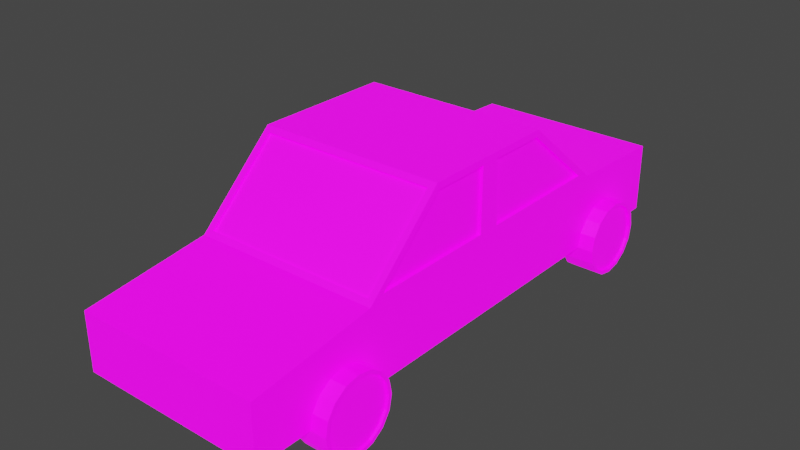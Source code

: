 # Source: SemiTruck.blend  (saved by Blender 3.2.14; exported with 4.5.12 LTS)
import bpy
from mathutils import Matrix  # noqa: F401  (used for matrix-valued properties, if any)

bpy.ops.wm.read_factory_settings(use_empty=True)
scene = bpy.context.scene
scene.name = 'Scene'

# ---- collections
col_collection = bpy.data.collections.new('Collection'); scene.collection.children.link(col_collection)

# ---- images (referenced by path relative to the original .blend; pixels are not part of the script)
import os
ASSET_DIR = os.environ.get("B2B_ASSET_DIR", "")  # directory of the original .blend (textures are referenced by path, not embedded)
HERE = os.path.dirname(os.path.abspath(__file__))  # packed textures are extracted next to this script under _unpacked/

def load_image(name, relpath, width, height, colorspace="sRGB"):
    """Load a texture the original file referenced (path relative to the .blend, or extracted next to this script)."""
    p = next((c for c in (os.path.join(HERE, relpath), os.path.join(ASSET_DIR, relpath)) if relpath and os.path.exists(c)), "")
    if p:
        img = bpy.data.images.load(p, check_existing=True)
        img.name = name
    else:  # same state as the original file: an image datablock whose file is absent (Cycles renders it pink)
        img = bpy.data.images.new(name, width, height)
        img.source = "FILE"
        img.filepath = "//" + (relpath or name)
    img.colorspace_settings.name = colorspace
    return img
img_car = load_image('Car', '', 1024, 1024, 'sRGB')
img_car_e = load_image('Car_E', '', 1024, 1024, 'sRGB')

# ---- materials (node trees are filled in below, after node groups)
mat_car = bpy.data.materials.new('Car')
mat_car.use_transparent_shadow = False

# ---- material node trees
mat_car.use_nodes = True; mat_car.node_tree.nodes.clear()
_N = mat_car.node_tree.nodes; _L = mat_car.node_tree.links
n0 = _N.new('ShaderNodeBsdfPrincipled'); n0.name = 'Principled BSDF'; n0.location = (10, 300)
n0.distribution = 'GGX'
n0.subsurface_method = 'RANDOM_WALK_SKIN'
n0.inputs[3].default_value = 1.45
n0.inputs[28].default_value = 1.0
n1 = _N.new('ShaderNodeOutputMaterial'); n1.name = 'Material Output'; n1.location = (300, 300)
n2 = _N.new('ShaderNodeTexImage'); n2.name = 'Image Texture'; n2.location = (-280, 275)
n2.image = img_car
n3 = _N.new('ShaderNodeTexImage'); n3.name = 'Image Texture.001'; n3.location = (-280, -200)
n3.image = img_car_e
_L.new(n0.outputs[0], n1.inputs[0])
_L.new(n2.outputs[0], n0.inputs[0])
_L.new(n3.outputs[0], n0.inputs[27])
n1.is_active_output = True

# ---- world
world_world = bpy.data.worlds.new('World'); scene.world = world_world
world_world.use_nodes = True; world_world.node_tree.nodes.clear()
_N = world_world.node_tree.nodes; _L = world_world.node_tree.links
n0 = _N.new('ShaderNodeOutputWorld'); n0.name = 'World Output'; n0.location = (300, 300)
n1 = _N.new('ShaderNodeBackground'); n1.name = 'Background'; n1.location = (10, 300)
n1.inputs[0].default_value = (0.05088, 0.05088, 0.05088, 1.0)
_L.new(n1.outputs[0], n0.inputs[0])
n0.is_active_output = True
world_world.color = (0.05088, 0.05088, 0.05088)
world_world.use_sun_shadow = False
world_world.sun_shadow_jitter_overblur = 0.0

# ---- meshes
me_cube_001 = bpy.data.meshes.new('Cube.001')
me_cube_001.from_pydata([(-0.6, -1.0, 0.0), (-0.6, -0.9004, 0.5143), (-0.6, 1.0, 0.0), (-0.6, 0.8906, 0.5143), (0.6, -1.0, 0.0), (0.6, -0.9004, 0.5143), (0.6, 1.0, 0.0), (0.6, 0.8906, 0.5143), (-0.6, -1.8, 0.0), (-0.6, -1.8, 0.3687), (0.6, -1.8, 0.3687), (0.6, -1.8, 0.0), (-0.6, -0.4694, 0.9203), (-0.6, 0.4021, 0.9203), (0.6, 0.4021, 0.9203), (0.6, -0.4694, 0.9203), (-0.6, 1.688, 0.4462), (-0.6, 1.688, 0.0), (0.6, 1.688, 0.0), (0.6, 1.688, 0.4462), (-0.6, -0.2511, 0.0), (-0.6, -0.09796, 0.5143), (0.6, -0.2511, 0.0), (0.6, -0.09796, 0.5143), (-0.6, -0.09726, 0.9203), (0.6, -0.09726, 0.9203), (-0.6, 0.048, 0.5143), (0.6, 0.2183, 0.0), (-0.6, 0.0312, 0.9203), (-0.6, 0.2183, 0.0), (0.6, 0.048, 0.5143), (0.6, 0.0312, 0.9203), (-0.6, 0.004096, 0.4748), (-0.56, 0.9692, 0.5004), (0.6, -0.05645, 0.4748), (0.56, -0.9709, 0.5022), (-0.6, -0.007907, 0.9598), (-0.56, 0.4472, 0.9343), (0.6, -0.05595, 0.9598), (0.56, -0.5142, 0.9324), (-0.56, -0.9709, 0.5022), (-0.56, -0.5142, 0.9324), (0.56, 0.4472, 0.9343), (0.56, 0.9692, 0.5004), (-0.6, -0.05645, 0.4748), (-0.6, -0.05595, 0.9598), (0.6, 0.004096, 0.4748), (0.6, -0.007907, 0.9598), (-0.5791, 0.048, 0.5143), (-0.5791, 0.8906, 0.5143), (0.5791, -0.09796, 0.5143), (0.5791, -0.9004, 0.5143), (-0.5791, 0.0312, 0.9203), (-0.5791, 0.4021, 0.9203), (0.5791, -0.09726, 0.9203), (0.5791, -0.4694, 0.9203), (-0.5791, -0.9004, 0.5143), (-0.5791, -0.4694, 0.9203), (0.5791, 0.4021, 0.9203), (0.5791, 0.8906, 0.5143), (-0.5791, -0.09796, 0.5143), (-0.5791, -0.09726, 0.9203), (0.5791, 0.048, 0.5143), (0.5791, 0.0312, 0.9203), (-0.6, 1.0, 0.4748), (0.6, 1.0, 0.4748), (0.6, -1.0, 0.4748), (-0.6, -1.0, 0.4748), (-0.6, 0.4164, 0.9598), (0.6, 0.4164, 0.9598), (0.6, -0.4851, 0.9598), (-0.6, -0.4851, 0.9598), (-0.56, 0.959, 0.4881), (0.56, 0.959, 0.4881), (0.56, -0.9599, 0.4906), (-0.56, -0.9599, 0.4906), (-0.56, 0.437, 0.922), (0.56, 0.437, 0.922), (0.56, -0.5032, 0.9208), (-0.56, -0.5032, 0.9208)], [], [(29, 32, 64, 2), (6, 2, 17, 18), (22, 34, 66, 4), (0, 4, 11, 8), (20, 22, 4, 0), (30, 7, 59, 62), (11, 10, 9, 8), (66, 67, 9, 10), (4, 66, 10, 11), (67, 0, 8, 9), (38, 45, 71, 70), (43, 33, 72, 73), (37, 42, 77, 76), (1, 12, 57, 56), (17, 16, 19, 18), (64, 65, 19, 16), (2, 64, 16, 17), (65, 6, 18, 19), (24, 21, 60, 61), (47, 36, 45, 38), (32, 44, 45, 36), (29, 27, 22, 20), (27, 46, 34, 22), (0, 67, 44, 20), (6, 65, 46, 27), (2, 6, 27, 29), (25, 15, 55, 54), (69, 68, 36, 47), (34, 46, 47, 38), (20, 44, 32, 29), (26, 3, 64, 32), (23, 5, 66, 34), (13, 28, 36, 68), (15, 25, 38, 70), (12, 1, 67, 71), (3, 13, 68, 64), (5, 15, 70, 66), (14, 7, 65, 69), (1, 21, 44, 67), (24, 12, 71, 45), (25, 23, 34, 38), (21, 24, 45, 44), (7, 30, 46, 65), (31, 14, 69, 47), (28, 26, 32, 36), (30, 31, 47, 46), (60, 56, 57, 61), (62, 59, 58, 63), (51, 50, 54, 55), (49, 48, 52, 53), (13, 3, 49, 53), (14, 31, 63, 58), (15, 5, 51, 55), (26, 28, 52, 48), (7, 14, 58, 59), (3, 26, 48, 49), (31, 30, 62, 63), (21, 1, 56, 60), (5, 23, 50, 51), (12, 24, 61, 57), (28, 13, 53, 52), (23, 25, 54, 50), (33, 43, 65, 64), (35, 40, 67, 66), (42, 37, 68, 69), (41, 39, 70, 71), (40, 41, 71, 67), (37, 33, 64, 68), (39, 35, 66, 70), (43, 42, 69, 65), (75, 74, 78, 79), (73, 72, 76, 77), (42, 43, 73, 77), (33, 37, 76, 72), (39, 41, 79, 78), (40, 35, 74, 75), (35, 39, 78, 74), (41, 40, 75, 79)])
_uv = me_cube_001.uv_layers.new(name='UVMap')
_uv.uv.foreach_set('vector', [0.2639, 0.2361, 0.2842, 0.227, 0.2842, 0.2694, 0.2639, 0.2694, 0.223, 0.1794, 0.1718, 0.1794, 0.1718, 0.15, 0.223, 0.15, 0.223, 0.2327, 0.2432, 0.2244, 0.2432, 0.2647, 0.223, 0.2647, 0.1718, 0.2647, 0.223, 0.2647, 0.223, 0.2988, 0.1718, 0.2988, 0.1718, 0.2327, 0.223, 0.2327, 0.223, 0.2647, 0.1718, 0.2647, 0.2074, 0.2988, 0.2074, 0.3348, 0.2065, 0.3348, 0.2065, 0.2988, 0.2065, 0.35, 0.1908, 0.35, 0.1908, 0.2988, 0.2065, 0.2988, 0.1718, 0.1842, 0.1206, 0.1842, 0.1206, 0.15, 0.1718, 0.15, 0.223, 0.2647, 0.2432, 0.2647, 0.2387, 0.2988, 0.223, 0.2988, 0.2842, 0.1841, 0.2639, 0.1841, 0.2639, 0.15, 0.2797, 0.15, 0.1718, 0.2246, 0.1206, 0.2246, 0.1206, 0.2063, 0.1718, 0.2063, 0.3049, 0.2711, 0.3049, 0.2233, 0.3054, 0.2233, 0.3054, 0.2711, 0.3049, 0.3189, 0.3049, 0.2711, 0.3054, 0.2711, 0.3054, 0.3189, 0.2092, 0.3331, 0.2092, 0.3147, 0.2101, 0.3147, 0.2101, 0.3331, 0.1908, 0.35, 0.1718, 0.35, 0.1718, 0.2988, 0.1908, 0.2988, 0.1206, 0.2695, 0.1718, 0.2695, 0.1718, 0.2988, 0.1206, 0.2988, 0.2639, 0.2694, 0.2842, 0.2694, 0.283, 0.2988, 0.2639, 0.2988, 0.2432, 0.1794, 0.223, 0.1794, 0.223, 0.15, 0.242, 0.15, 0.2164, 0.3161, 0.2164, 0.2988, 0.2173, 0.2988, 0.2173, 0.3161, 0.1718, 0.2267, 0.1206, 0.2267, 0.1206, 0.2246, 0.1718, 0.2246, 0.2842, 0.227, 0.2842, 0.2244, 0.3049, 0.2244, 0.3049, 0.2265, 0.1718, 0.2127, 0.223, 0.2127, 0.223, 0.2327, 0.1718, 0.2327, 0.223, 0.2127, 0.2432, 0.2218, 0.2432, 0.2244, 0.223, 0.2327, 0.2639, 0.1841, 0.2842, 0.1841, 0.2842, 0.2244, 0.2639, 0.2161, 0.223, 0.1794, 0.2432, 0.1794, 0.2432, 0.2218, 0.223, 0.2127, 0.1718, 0.1794, 0.223, 0.1794, 0.223, 0.2127, 0.1718, 0.2127, 0.2092, 0.2988, 0.2092, 0.3147, 0.2083, 0.3147, 0.2083, 0.2988, 0.1718, 0.2448, 0.1206, 0.2448, 0.1206, 0.2267, 0.1718, 0.2267, 0.2432, 0.2244, 0.2432, 0.2218, 0.2639, 0.2224, 0.2639, 0.2244, 0.2639, 0.2161, 0.2842, 0.2244, 0.2842, 0.227, 0.2639, 0.2361, 0.2859, 0.2288, 0.2859, 0.2648, 0.2842, 0.2694, 0.2842, 0.227, 0.2449, 0.2262, 0.2449, 0.2604, 0.2432, 0.2647, 0.2432, 0.2244, 0.3032, 0.2439, 0.3032, 0.2281, 0.3049, 0.2265, 0.3049, 0.2446, 0.2622, 0.242, 0.2622, 0.2262, 0.2639, 0.2244, 0.2639, 0.2427, 0.3032, 0.2068, 0.2859, 0.1884, 0.2842, 0.1841, 0.3049, 0.2061, 0.2859, 0.2648, 0.3032, 0.2439, 0.3049, 0.2446, 0.2842, 0.2694, 0.2449, 0.2604, 0.2622, 0.242, 0.2639, 0.2427, 0.2432, 0.2647, 0.2622, 0.2049, 0.2449, 0.184, 0.2432, 0.1794, 0.2639, 0.2043, 0.2859, 0.1884, 0.2859, 0.2226, 0.2842, 0.2244, 0.2842, 0.1841, 0.3032, 0.2226, 0.3032, 0.2068, 0.3049, 0.2061, 0.3049, 0.2244, 0.2622, 0.2262, 0.2449, 0.2262, 0.2432, 0.2244, 0.2639, 0.2244, 0.2859, 0.2226, 0.3032, 0.2226, 0.3049, 0.2244, 0.2842, 0.2244, 0.2449, 0.184, 0.2449, 0.22, 0.2432, 0.2218, 0.2432, 0.1794, 0.2622, 0.2207, 0.2622, 0.2049, 0.2639, 0.2043, 0.2639, 0.2224, 0.3032, 0.2281, 0.2859, 0.2288, 0.2842, 0.227, 0.3049, 0.2265, 0.2449, 0.22, 0.2622, 0.2207, 0.2639, 0.2224, 0.2432, 0.2218, 0.4217, 0.2375, 0.4217, 0.1957, 0.4429, 0.2182, 0.4429, 0.2375, 0.4686, 0.226, 0.4686, 0.1822, 0.4897, 0.2076, 0.4897, 0.2269, 0.4006, 0.2375, 0.4006, 0.1958, 0.4217, 0.1957, 0.4217, 0.2151, 0.4686, 0.1822, 0.4686, 0.1384, 0.4897, 0.1375, 0.4897, 0.1568, 0.3049, 0.2075, 0.3049, 0.1867, 0.3058, 0.1867, 0.3058, 0.2075, 0.3058, 0.1708, 0.3058, 0.1867, 0.3049, 0.1867, 0.3049, 0.1708, 0.2092, 0.3147, 0.2092, 0.3331, 0.2083, 0.3331, 0.2083, 0.3147, 0.2155, 0.2988, 0.2155, 0.3161, 0.2146, 0.3161, 0.2146, 0.2988, 0.3058, 0.15, 0.3058, 0.1708, 0.3049, 0.1708, 0.3049, 0.15, 0.2074, 0.3348, 0.2074, 0.2988, 0.2083, 0.2988, 0.2083, 0.3348, 0.2155, 0.3161, 0.2155, 0.2988, 0.2164, 0.2988, 0.2164, 0.3161, 0.2101, 0.333, 0.2101, 0.2988, 0.211, 0.2988, 0.211, 0.333, 0.2119, 0.2988, 0.2119, 0.333, 0.211, 0.333, 0.211, 0.2988, 0.2092, 0.3147, 0.2092, 0.2988, 0.2101, 0.2988, 0.2101, 0.3147, 0.3049, 0.2233, 0.3049, 0.2075, 0.3058, 0.2075, 0.3058, 0.2233, 0.2182, 0.2988, 0.2182, 0.3161, 0.2173, 0.3161, 0.2173, 0.2988, 0.1223, 0.2682, 0.1701, 0.2682, 0.1718, 0.2695, 0.1206, 0.2695, 0.1701, 0.1854, 0.1223, 0.1854, 0.1206, 0.1842, 0.1718, 0.1842, 0.1701, 0.2461, 0.1223, 0.2461, 0.1206, 0.2448, 0.1718, 0.2448, 0.1223, 0.2051, 0.1701, 0.2051, 0.1718, 0.2063, 0.1206, 0.2063, 0.1223, 0.1854, 0.1223, 0.2051, 0.1206, 0.2063, 0.1206, 0.1842, 0.1223, 0.2461, 0.1223, 0.2682, 0.1206, 0.2695, 0.1206, 0.2448, 0.1701, 0.2051, 0.1701, 0.1854, 0.1718, 0.1842, 0.1718, 0.2063, 0.1701, 0.2682, 0.1701, 0.2461, 0.1718, 0.2448, 0.1718, 0.2695, 0.4686, 0.1375, 0.4686, 0.1957, 0.4359, 0.1957, 0.4359, 0.1375, 0.4359, 0.1375, 0.4359, 0.1957, 0.4006, 0.1957, 0.4006, 0.1375, 0.2119, 0.3278, 0.2119, 0.2988, 0.2126, 0.2988, 0.2126, 0.3278, 0.2133, 0.2988, 0.2133, 0.3278, 0.2126, 0.3278, 0.2126, 0.2988, 0.3054, 0.2711, 0.3054, 0.2233, 0.3059, 0.2233, 0.3059, 0.2711, 0.3054, 0.3189, 0.3054, 0.2711, 0.3059, 0.2711, 0.3059, 0.3189, 0.2139, 0.2988, 0.2139, 0.3256, 0.2133, 0.3256, 0.2133, 0.2988, 0.2146, 0.2988, 0.2146, 0.3256, 0.2139, 0.3256, 0.2139, 0.2988])
me_cube_001.materials.append(mat_car)
me_cube_001.update()
me_cylinder = bpy.data.meshes.new('Cylinder')
me_cylinder.from_pydata([(4.142e-08, -0.9811, 0.7), (0.08378, -0.9977, 0.7), (0.1548, -1.045, 0.7), (0.2023, -1.116, 0.7), (0.2189, -1.2, 0.7), (0.2023, -1.284, 0.7), (0.1548, -1.355, 0.7), (0.08378, -1.402, 0.7), (2.124e-08, -1.419, 0.7), (-0.08378, -1.402, 0.7), (-0.1548, -1.355, 0.7), (-0.2023, -1.284, 0.7), (-0.2189, -1.2, 0.7), (-0.2023, -1.116, 0.7), (-0.1548, -1.045, 0.7), (-0.08378, -0.9977, 0.7), (3.717e-08, -0.96, 0.49), (0.09184, -0.9783, 0.49), (0.1697, -1.03, 0.49), (0.2217, -1.108, 0.49), (0.24, -1.2, 0.49), (0.2217, -1.292, 0.49), (0.1697, -1.37, 0.49), (0.09184, -1.422, 0.49), (1.618e-08, -1.44, 0.49), (-0.09184, -1.422, 0.49), (-0.1697, -1.37, 0.49), (-0.2217, -1.292, 0.49), (-0.24, -1.2, 0.49), (-0.2217, -1.108, 0.49), (-0.1697, -1.03, 0.49), (-0.09184, -0.9783, 0.49), (0.09184, -0.9783, 0.7), (4.094e-08, -0.96, 0.7), (0.1697, -1.03, 0.7), (0.2217, -1.108, 0.7), (0.24, -1.2, 0.7), (0.2217, -1.292, 0.7), (0.1697, -1.37, 0.7), (0.09184, -1.422, 0.7), (1.996e-08, -1.44, 0.7), (-0.09184, -1.422, 0.7), (-0.1697, -1.37, 0.7), (-0.2217, -1.292, 0.7), (-0.24, -1.2, 0.7), (-0.2217, -1.108, 0.7), (-0.1697, -1.03, 0.7), (-0.09184, -0.9783, 0.7), (0.08378, -0.9977, 0.6821), (4.142e-08, -0.9811, 0.6821), (0.1548, -1.045, 0.6821), (0.2023, -1.116, 0.6821), (0.2189, -1.2, 0.6821), (0.2023, -1.284, 0.6821), (0.1548, -1.355, 0.6821), (0.08378, -1.402, 0.6821), (2.124e-08, -1.419, 0.6821), (-0.08378, -1.402, 0.6821), (-0.1548, -1.355, 0.6821), (-0.2023, -1.284, 0.6821), (-0.2189, -1.2, 0.6821), (-0.2023, -1.116, 0.6821), (-0.1548, -1.045, 0.6821), (-0.08378, -0.9977, 0.6821)], [], [(17, 32, 34, 18), (18, 34, 35, 19), (19, 35, 36, 20), (20, 36, 37, 21), (21, 37, 38, 22), (22, 38, 39, 23), (23, 39, 40, 24), (24, 40, 41, 25), (25, 41, 42, 26), (26, 42, 43, 27), (27, 43, 44, 28), (28, 44, 45, 29), (29, 45, 46, 30), (30, 46, 47, 31), (31, 47, 33, 16), (11, 10, 58, 59), (16, 33, 32, 17), (16, 31, 30, 29, 28, 27, 26, 25, 24, 23, 22, 21, 20, 19, 18, 17), (0, 1, 32, 33), (1, 2, 34, 32), (2, 3, 35, 34), (3, 4, 36, 35), (4, 5, 37, 36), (5, 6, 38, 37), (6, 7, 39, 38), (7, 8, 40, 39), (8, 9, 41, 40), (9, 10, 42, 41), (10, 11, 43, 42), (11, 12, 44, 43), (12, 13, 45, 44), (13, 14, 46, 45), (14, 15, 47, 46), (15, 0, 33, 47), (4, 3, 51, 52), (12, 11, 59, 60), (5, 4, 52, 53), (13, 12, 60, 61), (6, 5, 53, 54), (14, 13, 61, 62), (7, 6, 54, 55), (15, 14, 62, 63), (8, 7, 55, 56), (1, 0, 49, 48), (0, 15, 63, 49), (9, 8, 56, 57), (2, 1, 48, 50), (10, 9, 57, 58), (3, 2, 50, 51), (49, 63, 62, 61, 60, 59, 58, 57, 56, 55, 54, 53, 52, 51, 50, 48)])
_uv = me_cylinder.uv_layers.new(name='UVMap')
_uv.uv.foreach_set('vector', [0.2757, 0.801, 0.3345, 0.801, 0.3345, 0.8253, 0.2757, 0.8253, 0.2757, 0.8438, 0.2168, 0.8438, 0.2168, 0.8253, 0.2757, 0.8253, 0.2757, 0.8253, 0.2168, 0.8253, 0.2168, 0.801, 0.2757, 0.801, 0.2757, 0.801, 0.2168, 0.801, 0.2168, 0.7748, 0.2757, 0.7748, 0.2757, 0.7748, 0.2168, 0.7748, 0.2168, 0.7505, 0.2757, 0.7505, 0.2757, 0.7505, 0.2168, 0.7505, 0.2168, 0.732, 0.2757, 0.732, 0.3345, 0.9, 0.2757, 0.9, 0.2757, 0.8758, 0.3345, 0.8758, 0.3345, 0.8758, 0.2757, 0.8758, 0.2757, 0.8495, 0.3345, 0.8495, 0.3345, 0.8495, 0.2757, 0.8495, 0.2757, 0.8253, 0.3345, 0.8253, 0.3934, 0.8253, 0.3345, 0.8253, 0.3345, 0.8067, 0.3934, 0.8067, 0.3934, 0.8067, 0.3345, 0.8067, 0.3345, 0.7824, 0.3934, 0.7824, 0.3934, 0.7824, 0.3345, 0.7824, 0.3345, 0.7562, 0.3934, 0.7562, 0.3934, 0.7562, 0.3345, 0.7562, 0.3345, 0.732, 0.3934, 0.732, 0.2757, 0.732, 0.3345, 0.732, 0.3345, 0.7505, 0.2757, 0.7505, 0.2757, 0.7505, 0.3345, 0.7505, 0.3345, 0.7748, 0.2757, 0.7748, 0.3704, 0.6169, 0.3704, 0.6, 0.3754, 0.6, 0.3754, 0.6169, 0.2757, 0.7748, 0.3345, 0.7748, 0.3345, 0.801, 0.2757, 0.801, 0.257, 0.61, 0.2812, 0.6, 0.3075, 0.6, 0.3317, 0.61, 0.3503, 0.6286, 0.3603, 0.6529, 0.3603, 0.6791, 0.3503, 0.7033, 0.3317, 0.7219, 0.3075, 0.732, 0.2812, 0.732, 0.257, 0.7219, 0.2384, 0.7033, 0.2284, 0.6791, 0.2284, 0.6529, 0.2384, 0.6286, 0.1283, 0.615, 0.1114, 0.6319, 0.1065, 0.6286, 0.125, 0.61, 0.1114, 0.6319, 0.1022, 0.654, 0.09644, 0.6529, 0.1065, 0.6286, 0.1022, 0.654, 0.1022, 0.6779, 0.09644, 0.6791, 0.09644, 0.6529, 0.1022, 0.6779, 0.1114, 0.7001, 0.1065, 0.7033, 0.09644, 0.6791, 0.1114, 0.7001, 0.1283, 0.717, 0.125, 0.7219, 0.1065, 0.7033, 0.1283, 0.717, 0.1504, 0.7262, 0.1493, 0.732, 0.125, 0.7219, 0.1504, 0.7262, 0.1744, 0.7262, 0.1755, 0.732, 0.1493, 0.732, 0.1744, 0.7262, 0.1965, 0.717, 0.1998, 0.7219, 0.1755, 0.732, 0.1965, 0.717, 0.2134, 0.7001, 0.2183, 0.7033, 0.1998, 0.7219, 0.2134, 0.7001, 0.2226, 0.6779, 0.2284, 0.6791, 0.2183, 0.7033, 0.2226, 0.6779, 0.2226, 0.654, 0.2284, 0.6529, 0.2284, 0.6791, 0.2226, 0.654, 0.2134, 0.6319, 0.2183, 0.6286, 0.2284, 0.6529, 0.2134, 0.6319, 0.1965, 0.615, 0.1998, 0.61, 0.2183, 0.6286, 0.1965, 0.615, 0.1744, 0.6058, 0.1755, 0.6, 0.1998, 0.61, 0.1744, 0.6058, 0.1504, 0.6058, 0.1493, 0.6, 0.1755, 0.6, 0.1504, 0.6058, 0.1283, 0.615, 0.125, 0.61, 0.1493, 0.6, 0.3654, 0.663, 0.3654, 0.6851, 0.3603, 0.6851, 0.3603, 0.663, 0.3704, 0.639, 0.3704, 0.6169, 0.3754, 0.6169, 0.3754, 0.639, 0.3654, 0.639, 0.3654, 0.663, 0.3603, 0.663, 0.3603, 0.639, 0.3704, 0.663, 0.3704, 0.639, 0.3754, 0.639, 0.3754, 0.663, 0.3654, 0.6169, 0.3654, 0.639, 0.3603, 0.639, 0.3603, 0.6169, 0.3704, 0.6851, 0.3704, 0.663, 0.3754, 0.663, 0.3754, 0.6851, 0.3654, 0.6, 0.3654, 0.6169, 0.3603, 0.6169, 0.3603, 0.6, 0.3654, 0.6169, 0.3654, 0.6, 0.3704, 0.6, 0.3704, 0.6169, 0.3754, 0.6221, 0.3754, 0.6, 0.3804, 0.6, 0.3804, 0.6221, 0.3654, 0.663, 0.3654, 0.639, 0.3704, 0.639, 0.3704, 0.663, 0.3654, 0.639, 0.3654, 0.6169, 0.3704, 0.6169, 0.3704, 0.639, 0.3754, 0.6461, 0.3754, 0.6221, 0.3804, 0.6221, 0.3804, 0.6461, 0.3654, 0.6851, 0.3654, 0.663, 0.3704, 0.663, 0.3704, 0.6851, 0.3754, 0.6682, 0.3754, 0.6461, 0.3804, 0.6461, 0.3804, 0.6682, 0.3654, 0.6851, 0.3654, 0.702, 0.3603, 0.702, 0.3603, 0.6851, 0.4975, 0.8432, 0.4806, 0.8262, 0.4714, 0.8041, 0.4714, 0.7802, 0.4806, 0.758, 0.4975, 0.7411, 0.5196, 0.732, 0.5436, 0.732, 0.5657, 0.7411, 0.5826, 0.758, 0.5918, 0.7802, 0.5918, 0.8041, 0.5826, 0.8262, 0.5657, 0.8432, 0.5436, 0.8523, 0.5196, 0.8523])
me_cylinder.materials.append(mat_car)
me_cylinder.update()

# ---- objects
ob_cube = bpy.data.objects.new('Cube', me_cube_001)
ob_cylinder = bpy.data.objects.new('Cylinder', me_cylinder)

# ---- transforms, parenting, visibility, modifiers, constraints
ob_cube.location = (0.0, 0.0, 0.0)
ob_cylinder.location = (0.0, 0.0, 0.0)
ob_cylinder.rotation_euler = (-0.0, 1.571, 0.0)
_m = ob_cylinder.modifiers.new('Mirror', 'MIRROR')
_m.use_axis = (False, True, True)

# ---- collection membership
col_collection.objects.link(ob_cube)
col_collection.objects.link(ob_cylinder)

# ---- scene / render settings (as saved in the file)
scene.frame_start = 1; scene.frame_end = 250; scene.frame_set(1)
scene.render.engine = 'BLENDER_EEVEE_NEXT'
scene.cycles.use_denoising = False
scene.cycles.samples = 128
scene.cycles.sampling_pattern = 'TABULATED_SOBOL'
scene.cycles.use_adaptive_sampling = False
scene.cycles.use_light_tree = False
scene.view_settings.view_transform = 'Filmic'
bpy.context.view_layer.update()

# ---- added for rendering (the .blend has no active camera and no usable light): camera, sun
cam_auto = bpy.data.cameras.new('AutoCamera')
cam_auto.lens = 50.0
cam_auto.sensor_width = 36.0
cam_auto.clip_end = 1000.0
ob_auto_camera = bpy.data.objects.new('AutoCamera', cam_auto)
scene.collection.objects.link(ob_auto_camera)
ob_auto_camera.location = (3.65052, -4.4365, 3.28032)
ob_auto_camera.rotation_euler = (1.09748, -7.21219e-08, 0.694738)
scene.camera = ob_auto_camera
light_auto_sun = bpy.data.lights.new('AutoSun', 'SUN')
light_auto_sun.energy = 3.0
light_auto_sun.angle = 0.0523599
ob_auto_sun = bpy.data.objects.new('AutoSun', light_auto_sun)
scene.collection.objects.link(ob_auto_sun)
ob_auto_sun.rotation_euler = (0.872665, 0.174533, 0.523599)
bpy.context.view_layer.update()
